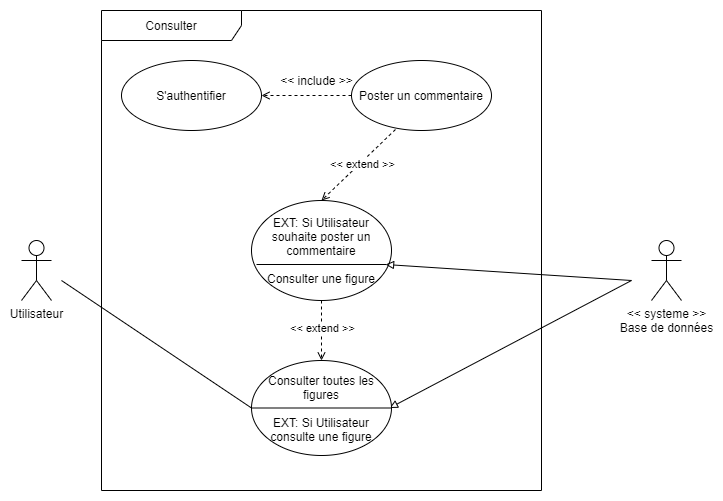

The diagram above was exported from draw.io. Its source (the exported page's mxGraphModel, read from the mxfile embedded in the PNG):
<mxGraphModel dx="1422" dy="822" grid="1" gridSize="10" guides="1" tooltips="1" connect="1" arrows="1" fold="1" page="1" pageScale="1" pageWidth="827" pageHeight="1169" math="0" shadow="0">
  <root>
    <mxCell id="0" />
    <mxCell id="1" parent="0" />
    <mxCell id="-iVrI2K7mKC1gSxswyZP-1" value="Consulter" style="shape=umlFrame;whiteSpace=wrap;html=1;width=140;height=30;" parent="1" vertex="1">
      <mxGeometry x="150" y="150" width="440" height="480" as="geometry" />
    </mxCell>
    <mxCell id="-iVrI2K7mKC1gSxswyZP-5" style="rounded=0;orthogonalLoop=1;jettySize=auto;html=1;entryX=0;entryY=0.5;entryDx=0;entryDy=0;endArrow=none;endFill=0;" parent="1" target="-iVrI2K7mKC1gSxswyZP-3" edge="1">
      <mxGeometry relative="1" as="geometry">
        <mxPoint x="110" y="420" as="sourcePoint" />
      </mxGeometry>
    </mxCell>
    <mxCell id="-iVrI2K7mKC1gSxswyZP-2" value="Utilisateur" style="shape=umlActor;verticalLabelPosition=bottom;verticalAlign=top;html=1;" parent="1" vertex="1">
      <mxGeometry x="70" y="380" width="30" height="60" as="geometry" />
    </mxCell>
    <mxCell id="-iVrI2K7mKC1gSxswyZP-9" style="edgeStyle=none;rounded=0;orthogonalLoop=1;jettySize=auto;html=1;endArrow=block;endFill=0;entryX=0.986;entryY=0.5;entryDx=0;entryDy=0;entryPerimeter=0;" parent="1" target="-iVrI2K7mKC1gSxswyZP-19" edge="1">
      <mxGeometry relative="1" as="geometry">
        <mxPoint x="680" y="420" as="sourcePoint" />
      </mxGeometry>
    </mxCell>
    <mxCell id="-iVrI2K7mKC1gSxswyZP-3" value="Consulter toutes les figures&lt;br&gt;&lt;br&gt;EXT: Si Utilisateur consulte une figure" style="ellipse;whiteSpace=wrap;html=1;" parent="1" vertex="1">
      <mxGeometry x="300" y="500" width="140" height="95" as="geometry" />
    </mxCell>
    <mxCell id="-iVrI2K7mKC1gSxswyZP-7" value="EXT: Si Utilisateur souhaite poster un commentaire&lt;br&gt;&lt;br&gt;Consulter une figure" style="ellipse;whiteSpace=wrap;html=1;" parent="1" vertex="1">
      <mxGeometry x="300" y="340" width="140" height="100" as="geometry" />
    </mxCell>
    <mxCell id="-iVrI2K7mKC1gSxswyZP-24" style="edgeStyle=none;rounded=0;orthogonalLoop=1;jettySize=auto;html=1;entryX=0.993;entryY=0.5;entryDx=0;entryDy=0;entryPerimeter=0;endArrow=block;endFill=0;" parent="1" target="-iVrI2K7mKC1gSxswyZP-20" edge="1">
      <mxGeometry relative="1" as="geometry">
        <mxPoint x="680" y="420" as="sourcePoint" />
      </mxGeometry>
    </mxCell>
    <mxCell id="-iVrI2K7mKC1gSxswyZP-13" style="edgeStyle=none;rounded=0;orthogonalLoop=1;jettySize=auto;html=1;exitX=0.5;exitY=1;exitDx=0;exitDy=0;dashed=1;endArrow=open;endFill=0;" parent="1" source="-iVrI2K7mKC1gSxswyZP-7" target="-iVrI2K7mKC1gSxswyZP-3" edge="1">
      <mxGeometry relative="1" as="geometry" />
    </mxCell>
    <mxCell id="-iVrI2K7mKC1gSxswyZP-14" value="&amp;lt;&amp;lt; extend &amp;gt;&amp;gt;" style="edgeLabel;html=1;align=center;verticalAlign=middle;resizable=0;points=[];" parent="-iVrI2K7mKC1gSxswyZP-13" vertex="1" connectable="0">
      <mxGeometry x="-0.4" y="-3" relative="1" as="geometry">
        <mxPoint x="3" y="9" as="offset" />
      </mxGeometry>
    </mxCell>
    <mxCell id="ORomnpV5twTC6UMFHkNq-7" style="edgeStyle=orthogonalEdgeStyle;rounded=0;orthogonalLoop=1;jettySize=auto;html=1;exitX=0;exitY=0.5;exitDx=0;exitDy=0;entryX=1;entryY=0.5;entryDx=0;entryDy=0;endArrow=open;endFill=0;dashed=1;" edge="1" parent="1" source="ORomnpV5twTC6UMFHkNq-4" target="-iVrI2K7mKC1gSxswyZP-12">
      <mxGeometry relative="1" as="geometry" />
    </mxCell>
    <mxCell id="-iVrI2K7mKC1gSxswyZP-12" value="S'authentifier" style="ellipse;whiteSpace=wrap;html=1;" parent="1" vertex="1">
      <mxGeometry x="170" y="200" width="140" height="70" as="geometry" />
    </mxCell>
    <mxCell id="-iVrI2K7mKC1gSxswyZP-19" value="" style="line;strokeWidth=1;fillColor=none;align=left;verticalAlign=middle;spacingTop=-1;spacingLeft=3;spacingRight=3;rotatable=0;labelPosition=right;points=[];portConstraint=eastwest;" parent="1" vertex="1">
      <mxGeometry x="300" y="543.5" width="140" height="8" as="geometry" />
    </mxCell>
    <mxCell id="-iVrI2K7mKC1gSxswyZP-20" value="" style="line;strokeWidth=1;fillColor=none;align=left;verticalAlign=middle;spacingTop=-1;spacingLeft=3;spacingRight=3;rotatable=0;labelPosition=right;points=[];portConstraint=eastwest;" parent="1" vertex="1">
      <mxGeometry x="305" y="400" width="130" height="8" as="geometry" />
    </mxCell>
    <mxCell id="-iVrI2K7mKC1gSxswyZP-21" value="&amp;lt;&amp;lt; systeme &amp;gt;&amp;gt;&lt;br&gt;Base de données" style="shape=umlActor;verticalLabelPosition=bottom;verticalAlign=top;html=1;" parent="1" vertex="1">
      <mxGeometry x="700" y="380" width="30" height="60" as="geometry" />
    </mxCell>
    <mxCell id="ORomnpV5twTC6UMFHkNq-3" style="edgeStyle=orthogonalEdgeStyle;rounded=0;orthogonalLoop=1;jettySize=auto;html=1;exitX=0.5;exitY=1;exitDx=0;exitDy=0;" edge="1" parent="1" source="-iVrI2K7mKC1gSxswyZP-12" target="-iVrI2K7mKC1gSxswyZP-12">
      <mxGeometry relative="1" as="geometry" />
    </mxCell>
    <mxCell id="ORomnpV5twTC6UMFHkNq-4" value="Poster un commentaire" style="ellipse;whiteSpace=wrap;html=1;" vertex="1" parent="1">
      <mxGeometry x="400" y="200" width="140" height="70" as="geometry" />
    </mxCell>
    <mxCell id="ORomnpV5twTC6UMFHkNq-5" style="edgeStyle=none;rounded=0;orthogonalLoop=1;jettySize=auto;html=1;exitX=0.314;exitY=0.986;exitDx=0;exitDy=0;dashed=1;endArrow=open;endFill=0;entryX=0.5;entryY=0;entryDx=0;entryDy=0;exitPerimeter=0;" edge="1" parent="1" source="ORomnpV5twTC6UMFHkNq-4" target="-iVrI2K7mKC1gSxswyZP-7">
      <mxGeometry relative="1" as="geometry">
        <mxPoint x="620" y="360" as="sourcePoint" />
        <mxPoint x="620" y="285" as="targetPoint" />
      </mxGeometry>
    </mxCell>
    <mxCell id="ORomnpV5twTC6UMFHkNq-6" value="&amp;lt;&amp;lt; extend &amp;gt;&amp;gt;" style="edgeLabel;html=1;align=center;verticalAlign=middle;resizable=0;points=[];" vertex="1" connectable="0" parent="ORomnpV5twTC6UMFHkNq-5">
      <mxGeometry x="-0.4" y="-3" relative="1" as="geometry">
        <mxPoint x="-8.55" y="15.07" as="offset" />
      </mxGeometry>
    </mxCell>
    <mxCell id="ORomnpV5twTC6UMFHkNq-8" value="&amp;lt;&amp;lt; include &amp;gt;&amp;gt;" style="text;html=1;align=center;verticalAlign=middle;resizable=0;points=[];autosize=1;" vertex="1" parent="1">
      <mxGeometry x="320" y="210" width="90" height="20" as="geometry" />
    </mxCell>
  </root>
</mxGraphModel>